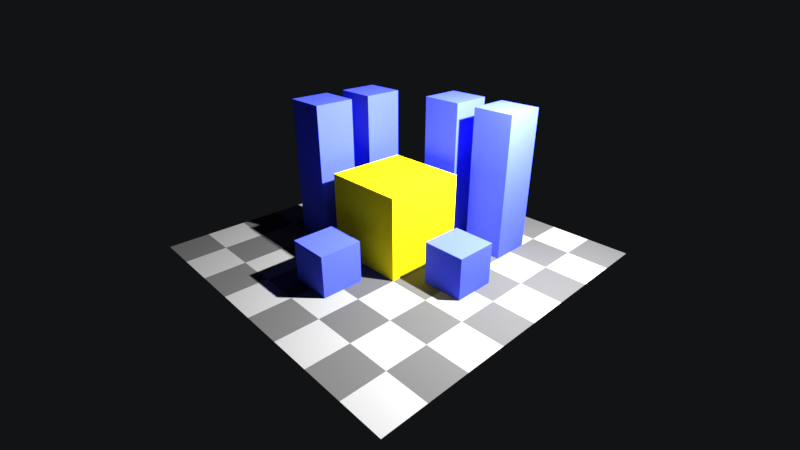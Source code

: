 # Source: render_bloom.blend  (saved by Blender 3.3.6; exported with 4.5.12 LTS)
import bpy
from mathutils import Matrix  # noqa: F401  (used for matrix-valued properties, if any)

bpy.ops.wm.read_factory_settings(use_empty=True)
scene = bpy.context.scene
scene.name = 'Scene'

# ---- collections
col_collection_1 = bpy.data.collections.new('Collection 1'); scene.collection.children.link(col_collection_1)

# ---- materials (node trees are filled in below, after node groups)
mat_blue = bpy.data.materials.new('Blue')
mat_blue.alpha_threshold = 0.0
mat_blue.use_transparent_shadow = False
mat_blue.roughness = 0.5
mat_checker = bpy.data.materials.new('Checker')
mat_checker.use_transparent_shadow = False
mat_yellow = bpy.data.materials.new('Yellow')
mat_yellow.alpha_threshold = 0.0
mat_yellow.use_transparent_shadow = False
mat_yellow.roughness = 0.5

# ---- material node trees
mat_blue.use_nodes = True; mat_blue.node_tree.nodes.clear()
_N = mat_blue.node_tree.nodes; _L = mat_blue.node_tree.links
n0 = _N.new('ShaderNodeOutputMaterial'); n0.name = 'Material Output'; n0.location = (300, 300)
n1 = _N.new('ShaderNodeBsdfDiffuse'); n1.name = 'Diffuse BSDF'; n1.location = (10, 300)
n1.inputs[0].default_value = (0.06836, 0.09502, 1.0, 1.0)
_L.new(n1.outputs[0], n0.inputs[0])
n0.is_active_output = True
mat_checker.use_nodes = True; mat_checker.node_tree.nodes.clear()
_N = mat_checker.node_tree.nodes; _L = mat_checker.node_tree.links
n0 = _N.new('ShaderNodeOutputMaterial'); n0.name = 'Material Output'; n0.location = (300, 300)
n1 = _N.new('ShaderNodeBsdfDiffuse'); n1.name = 'Diffuse BSDF'; n1.location = (93, 289)
n2 = _N.new('ShaderNodeTexChecker'); n2.name = 'Checker Texture'; n2.location = (-91, 294)
n2.inputs[1].default_value = (0.08845, 0.08845, 0.08845, 1.0)
n2.inputs[2].default_value = (0.2653, 0.2653, 0.2653, 1.0)
n2.inputs[3].default_value = 8.0
_L.new(n1.outputs[0], n0.inputs[0])
_L.new(n2.outputs[0], n1.inputs[0])
n0.is_active_output = True
mat_yellow.use_nodes = True; mat_yellow.node_tree.nodes.clear()
_N = mat_yellow.node_tree.nodes; _L = mat_yellow.node_tree.links
n0 = _N.new('ShaderNodeOutputMaterial'); n0.name = 'Material Output'; n0.location = (300, 300)
n1 = _N.new('ShaderNodeBsdfDiffuse'); n1.name = 'Diffuse BSDF'; n1.location = (10, 300)
n1.inputs[0].default_value = (1.0, 0.8605, 0.006405, 1.0)
_L.new(n1.outputs[0], n0.inputs[0])
n0.is_active_output = True

# ---- world
world_arm = bpy.data.worlds.new('Arm'); scene.world = world_arm
world_arm.use_nodes = True; world_arm.node_tree.nodes.clear()
_N = world_arm.node_tree.nodes; _L = world_arm.node_tree.links
n0 = _N.new('ShaderNodeBackground'); n0.name = 'Background'; n0.location = (10, 300)
n0.inputs[0].default_value = (0.005895, 0.006382, 0.007194, 1.0)
n1 = _N.new('ShaderNodeOutputWorld'); n1.name = 'World Output'; n1.location = (300, 300)
_L.new(n0.outputs[0], n1.inputs[0])
n1.is_active_output = True
world_arm.use_sun_shadow = False
world_arm.sun_shadow_jitter_overblur = 0.0
world_arm.cycles.sampling_method = 'MANUAL'

# ---- cameras
cam_camera = bpy.data.cameras.new('Camera')
cam_camera.clip_end = 100.0
cam_camera.lens = 20.0
cam_camera.sensor_width = 32.0
cam_camera.sensor_height = 18.0
cam_camera.ortho_scale = 7.314
cam_camera.dof.focus_distance = 0.0
cam_camera.dof.aperture_fstop = 128.0

# ---- lights
light_lamp = bpy.data.lights.new('Lamp', 'POINT')
light_lamp.transmission_factor = 0.0
light_lamp.cutoff_distance = 30.0
light_lamp.energy = 1e+04
light_lamp.shadow_buffer_clip_start = 1.001
light_lamp.shadow_soft_size = 0.1
light_lamp.shadow_maximum_resolution = 0.006
light_lamp.use_absolute_resolution = True

# ---- meshes
me_cube = bpy.data.meshes.new('Cube')
me_cube.from_pydata([(1.0, 1.0, -1.0), (1.0, -1.0, -1.0), (-1.0, -1.0, -1.0), (-1.0, 1.0, -1.0), (1.0, 1.0, 1.0), (1.0, -1.0, 1.0), (-1.0, -1.0, 1.0), (-1.0, 1.0, 1.0)], [], [(0, 1, 2, 3), (4, 7, 6, 5), (0, 4, 5, 1), (1, 5, 6, 2), (2, 6, 7, 3), (4, 0, 3, 7)])
me_cube.materials.append(mat_yellow)
me_cube.use_remesh_preserve_volume = False
me_cube.use_remesh_preserve_attributes = False
me_cube.use_mirror_vertex_groups = False
me_cube.update()
me_plane = bpy.data.meshes.new('Plane')
me_plane.from_pydata([(-1.0, -1.0, 0.0), (1.0, -1.0, 0.0), (-1.0, 1.0, 0.0), (1.0, 1.0, 0.0)], [], [(0, 1, 3, 2)])
me_plane.materials.append(mat_checker)
me_plane.use_remesh_preserve_volume = False
me_plane.use_remesh_preserve_attributes = False
me_plane.use_mirror_vertex_groups = False
me_plane.update()

# ---- objects
ob_cube_006 = bpy.data.objects.new('Cube.006', me_cube)
ob_cube_005 = bpy.data.objects.new('Cube.005', me_cube)
ob_cube_004 = bpy.data.objects.new('Cube.004', me_cube)
ob_cube_003 = bpy.data.objects.new('Cube.003', me_cube)
ob_cube_002 = bpy.data.objects.new('Cube.002', me_cube)
ob_cube_001 = bpy.data.objects.new('Cube.001', me_cube)
ob_plane = bpy.data.objects.new('Plane', me_plane)
ob_cube = bpy.data.objects.new('Cube', me_cube)
ob_lamp = bpy.data.objects.new('Lamp', light_lamp)
ob_camera = bpy.data.objects.new('Camera', cam_camera)

# ---- transforms, parenting, visibility, modifiers, constraints
ob_cube_006.location = (2.0, 0.0, 0.5)
ob_cube_006.scale = (0.5, 0.5, 0.5)
ob_cube_006.lock_rotations_4d = False
ob_cube_006.empty_display_type = 'ARROWS'
ob_cube_006.lineart.crease_threshold = 0.0
ob_cube_006.material_slots[0].link = 'OBJECT'; ob_cube_006.material_slots[0].material = mat_blue
ob_cube_005.location = (1.5, 2.0, 1.733)
ob_cube_005.scale = (0.5, 0.5, 1.746)
ob_cube_005.lock_rotations_4d = False
ob_cube_005.empty_display_type = 'ARROWS'
ob_cube_005.lineart.crease_threshold = 0.0
ob_cube_005.material_slots[0].link = 'OBJECT'; ob_cube_005.material_slots[0].material = mat_blue
ob_cube_004.location = (0.0, 2.0, 1.733)
ob_cube_004.scale = (0.5, 0.5, 1.746)
ob_cube_004.lock_rotations_4d = False
ob_cube_004.empty_display_type = 'ARROWS'
ob_cube_004.lineart.crease_threshold = 0.0
ob_cube_004.material_slots[0].link = 'OBJECT'; ob_cube_004.material_slots[0].material = mat_blue
ob_cube_003.location = (-2.0, 1.0, 1.733)
ob_cube_003.scale = (0.5, 0.5, 1.746)
ob_cube_003.lock_rotations_4d = False
ob_cube_003.empty_display_type = 'ARROWS'
ob_cube_003.lineart.crease_threshold = 0.0
ob_cube_003.material_slots[0].link = 'OBJECT'; ob_cube_003.material_slots[0].material = mat_blue
ob_cube_002.location = (-2.0, -0.5, 1.733)
ob_cube_002.scale = (0.5, 0.5, 1.746)
ob_cube_002.lock_rotations_4d = False
ob_cube_002.empty_display_type = 'ARROWS'
ob_cube_002.lineart.crease_threshold = 0.0
ob_cube_002.material_slots[0].link = 'OBJECT'; ob_cube_002.material_slots[0].material = mat_blue
ob_cube_001.location = (0.0, -2.0, 0.5)
ob_cube_001.scale = (0.5, 0.5, 0.5)
ob_cube_001.lock_rotations_4d = False
ob_cube_001.empty_display_type = 'ARROWS'
ob_cube_001.lineart.crease_threshold = 0.0
ob_cube_001.material_slots[0].link = 'OBJECT'; ob_cube_001.material_slots[0].material = mat_blue
ob_plane.location = (0.0, 0.0, 0.0)
ob_plane.scale = (4.0, 4.0, 4.0)
ob_plane.lineart.crease_threshold = 0.0
ob_cube.location = (0.0, 0.0, 1.0)
ob_cube.lock_rotations_4d = False
ob_cube.empty_display_type = 'ARROWS'
ob_cube.lineart.crease_threshold = 0.0
ob_lamp.location = (4.076, 1.005, 5.904)
ob_lamp.rotation_euler = (0.6503, 0.05522, 1.866)
ob_lamp.lock_rotations_4d = False
ob_lamp.empty_display_type = 'ARROWS'
ob_lamp.color = (0.0, 0.0, 0.0, 0.0)
ob_lamp.lineart.crease_threshold = 0.0
ob_camera.location = (7.955, -7.343, 6.086)
ob_camera.rotation_euler = (1.109, 0.0, 0.8149)
ob_camera.lock_rotations_4d = False
ob_camera.empty_display_type = 'ARROWS'
ob_camera.color = (0.0, 0.0, 0.0, 0.0)
ob_camera.display_type = 'WIRE'
ob_camera.lineart.crease_threshold = 0.0

# ---- collection membership
col_collection_1.objects.link(ob_cube_006)
col_collection_1.objects.link(ob_cube_005)
col_collection_1.objects.link(ob_cube_004)
col_collection_1.objects.link(ob_cube_003)
col_collection_1.objects.link(ob_cube_002)
col_collection_1.objects.link(ob_cube_001)
col_collection_1.objects.link(ob_plane)
col_collection_1.objects.link(ob_cube)
col_collection_1.objects.link(ob_lamp)
col_collection_1.objects.link(ob_camera)

# ---- scene / render settings (as saved in the file)
scene.camera = ob_camera
scene.frame_start = 1; scene.frame_end = 250; scene.frame_set(1)
scene.render.engine = 'BLENDER_EEVEE_NEXT'
scene.render.resolution_percentage = 50
scene.render.dither_intensity = 0.0
scene.render.motion_blur_shutter = 1.0
scene.cycles.use_denoising = False
scene.cycles.samples = 128
scene.cycles.sampling_pattern = 'TABULATED_SOBOL'
scene.cycles.use_adaptive_sampling = False
scene.cycles.use_light_tree = False
scene.view_settings.view_transform = 'Standard'
scene.unit_settings.scale_length = 2.0
bpy.context.view_layer.update()
